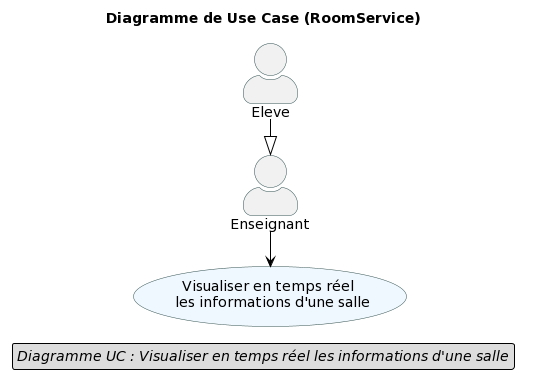

The diagram above was rendered by PlantUML. Its source (embedded in the PNG):
@startuml
hide circle
hide empty members
hide empty methods

skinparam classAttributeIconSize 0
skinparam package {
    BackgroundColor empty
    BorderColor DarkSlateGray
    ArrowColor Black
    FontColor Black
    FontSize 12
    FontName Helvetica
}
skinparam roundcorner 5

skinparam class {
    BackgroundColor AliceBlue
    BorderColor DarkSlateGray
    ArrowColor Black
    FontColor Black
    FontSize 12
    FontName Helvetica
}

skinparam enum {
      BackgroundColor LightGreen
}

skinparam arrow {
    MessageAlign center
}


skinparam actorStyle awesome
left to right direction

skinparam usecase {
    BackgroundColor AliceBlue
    BorderColor DarkSlateGray
}

skinparam actor {
    BorderColor DarkSlateGray
    
}

skinparam agent {
    BorderColor DarkSlateGray
}

title Diagramme de Use Case (RoomService)
legend center
   <i>Diagramme UC : Visualiser en temps réel les informations d'une salle</i>
 endlegend



usecase (Visualiser en temps réel \n les informations d'une salle) as visualiser


actor "Eleve" as u
actor "Enseignant" as e

u -|> e


e ->  visualiser
@enduml